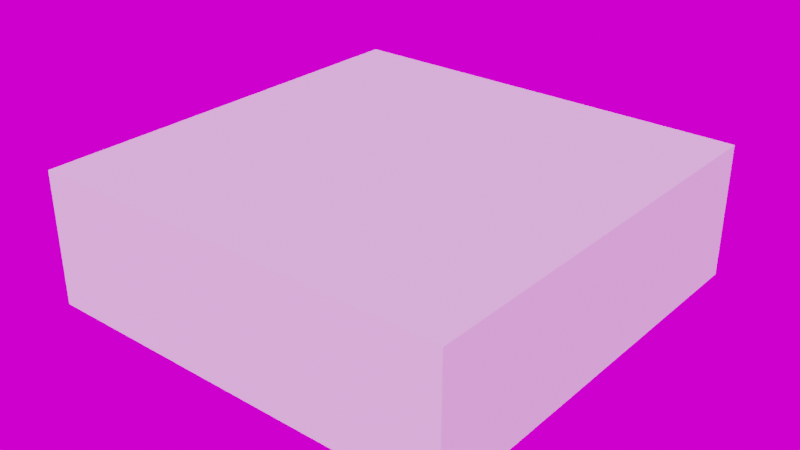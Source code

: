 # Source: HaloAssetsS4_Primitives_Blocks.blend  (saved by Blender 3.6.11; exported with 4.5.12 LTS)
import bpy
from mathutils import Matrix  # noqa: F401  (used for matrix-valued properties, if any)

bpy.ops.wm.read_factory_settings(use_empty=True)
scene = bpy.context.scene
scene.name = 'Scene'

# ---- collections
col_library_bounds = bpy.data.collections.new('Library bounds'); scene.collection.children.link(col_library_bounds)
col_assets = bpy.data.collections.new('Assets'); scene.collection.children.link(col_assets)

# ---- images (referenced by path relative to the original .blend; pixels are not part of the script)
import os
ASSET_DIR = os.environ.get("B2B_ASSET_DIR", "")  # directory of the original .blend (textures are referenced by path, not embedded)
HERE = os.path.dirname(os.path.abspath(__file__))  # packed textures are extracted next to this script under _unpacked/

def load_image(name, relpath, width, height, colorspace="sRGB"):
    """Load a texture the original file referenced (path relative to the .blend, or extracted next to this script)."""
    p = next((c for c in (os.path.join(HERE, relpath), os.path.join(ASSET_DIR, relpath)) if relpath and os.path.exists(c)), "")
    if p:
        img = bpy.data.images.load(p, check_existing=True)
        img.name = name
    else:  # same state as the original file: an image datablock whose file is absent (Cycles renders it pink)
        img = bpy.data.images.new(name, width, height)
        img.source = "FILE"
        img.filepath = "//" + (relpath or name)
    img.colorspace_settings.name = colorspace
    return img
img_abandoned_slipway_4k_hdr = load_image('abandoned_slipway_4k.hdr', 'abandoned_slipway_4k.hdr', 1024, 1024, 'Linear Rec.709')

# ---- materials (node trees are filled in below, after node groups)
mat_defaultmaterial_006 = bpy.data.materials.new('DefaultMaterial.006')
mat_defaultmaterial_006.diffuse_color = (1.0, 1.0, 1.0, 1.0)
mat_defaultmaterial_006.roughness = 0.5528

# ---- material node trees
mat_defaultmaterial_006.use_nodes = True; mat_defaultmaterial_006.node_tree.nodes.clear()
_N = mat_defaultmaterial_006.node_tree.nodes; _L = mat_defaultmaterial_006.node_tree.links
n0 = _N.new('ShaderNodeBsdfPrincipled'); n0.name = 'Principled BSDF'; n0.location = (10, 300)
n0.distribution = 'GGX'
n0.subsurface_method = 'RANDOM_WALK_SKIN'
n0.inputs[0].default_value = (1.0, 1.0, 1.0, 1.0)
n0.inputs[2].default_value = 0.5528
n0.inputs[3].default_value = 1.45
n0.inputs[27].default_value = (0.0, 0.0, 0.0, 1.0)
n0.inputs[28].default_value = 1.0
n1 = _N.new('ShaderNodeOutputMaterial'); n1.name = 'Material Output'; n1.location = (300, 300)
n2 = _N.new('ShaderNodeNormalMap'); n2.name = 'Normal Map'; n2.location = (-300, -300)
n2.label = 'Normal/Map'
_L.new(n0.outputs[0], n1.inputs[0])
_L.new(n2.outputs[0], n0.inputs[5])
n1.is_active_output = True

# ---- world
world_world = bpy.data.worlds.new('World'); scene.world = world_world
world_world.use_nodes = True; world_world.node_tree.nodes.clear()
_N = world_world.node_tree.nodes; _L = world_world.node_tree.links
n0 = _N.new('ShaderNodeTexEnvironment'); n0.name = 'Environment Texture'; n0.location = (-190, 364)
n0.image = img_abandoned_slipway_4k_hdr
n1 = _N.new('ShaderNodeMapping'); n1.name = 'Mapping'; n1.location = (-490, 392)
n1.width = 240
n2 = _N.new('ShaderNodeTexCoord'); n2.name = 'Texture Coordinate'; n2.location = (-690, 376)
n3 = _N.new('ShaderNodeBackground'); n3.name = 'Background'; n3.location = (110, 366)
n4 = _N.new('ShaderNodeOutputWorld'); n4.name = 'World Output'; n4.location = (295, 325)
_L.new(n3.outputs[0], n4.inputs[0])
_L.new(n0.outputs[0], n3.inputs[0])
_L.new(n1.outputs[0], n0.inputs[0])
_L.new(n2.outputs[0], n1.inputs[0])
n4.is_active_output = True
world_world.color = (0.05088, 0.05088, 0.05088)
world_world.use_sun_shadow = False
world_world.sun_shadow_jitter_overblur = 0.0

# ---- meshes
me_cube_001 = bpy.data.meshes.new('Cube.001')
me_cube_001.from_pydata([(-0.1, -0.1, -0.1), (-0.1, -0.1, 0.1), (-0.1, 0.1, -0.1), (-0.1, 0.1, 0.1), (0.1, -0.1, -0.1), (0.1, -0.1, 0.1), (0.1, 0.1, -0.1), (0.1, 0.1, 0.1)], [], [(0, 1, 3, 2), (2, 3, 7, 6), (6, 7, 5, 4), (4, 5, 1, 0), (2, 6, 4, 0), (7, 3, 1, 5)])
_uv = me_cube_001.uv_layers.new(name='UVMap')
_uv.uv.foreach_set('vector', [0.375, 0.0, 0.625, 0.0, 0.625, 0.25, 0.375, 0.25, 0.375, 0.25, 0.625, 0.25, 0.625, 0.5, 0.375, 0.5, 0.375, 0.5, 0.625, 0.5, 0.625, 0.75, 0.375, 0.75, 0.375, 0.75, 0.625, 0.75, 0.625, 1.0, 0.375, 1.0, 0.125, 0.5, 0.375, 0.5, 0.375, 0.75, 0.125, 0.75, 0.625, 0.5, 0.875, 0.5, 0.875, 0.75, 0.625, 0.75])
me_cube_001.use_remesh_fix_poles = True
me_cube_001.use_remesh_preserve_attributes = False
me_cube_001.update()
me_cube = bpy.data.meshes.new('Cube')
me_cube.from_pydata([(-0.1, -0.1, -0.1), (-0.1, -0.1, 0.1), (-0.1, 0.1, -0.1), (-0.1, 0.1, 0.1), (0.1, -0.1, -0.1), (0.1, -0.1, 0.1), (0.1, 0.1, -0.1), (0.1, 0.1, 0.1)], [], [(0, 1, 3, 2), (2, 3, 7, 6), (6, 7, 5, 4), (4, 5, 1, 0), (2, 6, 4, 0), (7, 3, 1, 5)])
_uv = me_cube.uv_layers.new(name='UVMap')
_uv.uv.foreach_set('vector', [0.375, 0.0, 0.625, 0.0, 0.625, 0.25, 0.375, 0.25, 0.375, 0.25, 0.625, 0.25, 0.625, 0.5, 0.375, 0.5, 0.375, 0.5, 0.625, 0.5, 0.625, 0.75, 0.375, 0.75, 0.375, 0.75, 0.625, 0.75, 0.625, 1.0, 0.375, 1.0, 0.125, 0.5, 0.375, 0.5, 0.375, 0.75, 0.125, 0.75, 0.625, 0.5, 0.875, 0.5, 0.875, 0.75, 0.625, 0.75])
me_cube.use_remesh_fix_poles = True
me_cube.use_remesh_preserve_attributes = False
me_cube.update()
me_plane = bpy.data.meshes.new('Plane')
me_plane.from_pydata([(-0.1, -0.1, 0.0), (0.1, -0.1, 0.0), (-0.1, 0.1, 0.0), (0.1, 0.1, 0.0)], [], [(0, 1, 3, 2)])
_uv = me_plane.uv_layers.new(name='UVMap')
_uv.uv.foreach_set('vector', [0.0, 0.0, 1.0, 0.0, 1.0, 1.0, 0.0, 1.0])
me_plane.update()
me_mesh_006 = bpy.data.meshes.new('Mesh.006')
me_mesh_006.from_pydata([(80.0, 80.0, 2.274e-12), (80.0, -80.0, 160.0), (80.0, -80.0, 2.274e-12), (80.0, 80.0, 160.0), (80.0, 80.0, 160.0), (-80.0, -80.0, 160.0), (80.0, -80.0, 160.0), (-80.0, 80.0, 160.0), (-80.0, 80.0, 160.0), (-80.0, -80.0, 2.274e-12), (-80.0, -80.0, 160.0), (-80.0, 80.0, 2.274e-12), (-80.0, 80.0, 2.274e-12), (80.0, -80.0, 2.274e-12), (-80.0, -80.0, 2.274e-12), (80.0, 80.0, 2.274e-12), (-80.0, 80.0, 2.274e-12), (80.0, 80.0, 160.0), (80.0, 80.0, 2.274e-12), (-80.0, 80.0, 160.0), (80.0, -80.0, 2.274e-12), (-80.0, -80.0, 160.0), (-80.0, -80.0, 2.274e-12), (80.0, -80.0, 160.0)], [], [(0, 1, 2), (0, 3, 1), (4, 5, 6), (4, 7, 5), (8, 9, 10), (8, 11, 9), (12, 13, 14), (12, 15, 13), (16, 17, 18), (16, 19, 17), (20, 21, 22), (20, 23, 21)])
me_mesh_006.polygons.foreach_set('use_smooth', [True] * 12)
_uv = me_mesh_006.uv_layers.new(name='Attribute')
_uv.uv.foreach_set('vector', [0.75, 1.5, 0.25, 1.0, 0.25, 1.5, 0.75, 1.5, 0.75, 1.0, 0.25, 1.0, 0.75, 1.0, 0.25, 0.5, 0.25, 1.0, 0.75, 1.0, 0.75, 0.5, 0.25, 0.5, 0.75, 0.5, 0.25, -2.289e-05, 0.25, 0.5, 0.75, 0.5, 0.75, -2.289e-05, 0.25, -2.289e-05, 0.75, -2.289e-05, 0.25, -0.5, 0.25, -2.289e-05, 0.75, -2.289e-05, 0.75, -0.5, 0.25, -0.5, 1.25, 1.5, 0.75, 1.0, 0.75, 1.5, 1.25, 1.5, 1.25, 1.0, 0.75, 1.0, 0.25, 1.5, -0.25, 1.0, -0.25, 1.5, 0.25, 1.5, 0.25, 1.0, -0.25, 1.0])
_uv.active_render = True
_uv = me_mesh_006.uv_layers.new(name='Attribute.001')
_uv.uv.foreach_set('vector', [0.0, 0.0, 0.0, 0.0, 0.0, 0.0, 0.0, 0.0, 0.0, 0.0, 0.0, 0.0, 0.0, 0.0, 0.0, 0.0, 0.0, 0.0, 0.0, 0.0, 0.0, 0.0, 0.0, 0.0, 0.0, 0.0, 0.0, 0.0, 0.0, 0.0, 0.0, 0.0, 0.0, 0.0, 0.0, 0.0, 0.0, 0.0, 0.0, 0.0, 0.0, 0.0, 0.0, 0.0, 0.0, 0.0, 0.0, 0.0, 0.0, 0.0, 0.0, 0.0, 0.0, 0.0, 0.0, 0.0, 0.0, 0.0, 0.0, 0.0, 0.0, 0.0, 0.0, 0.0, 0.0, 0.0, 0.0, 0.0, 0.0, 0.0, 0.0, 0.0])
_uv = me_mesh_006.uv_layers.new(name='Attribute.002')
_uv.uv.foreach_set('vector', [0.0, 0.0, 0.0, 0.0, 0.0, 0.0, 0.0, 0.0, 0.0, 0.0, 0.0, 0.0, 0.0, 0.0, 0.0, 0.0, 0.0, 0.0, 0.0, 0.0, 0.0, 0.0, 0.0, 0.0, 0.0, 0.0, 0.0, 0.0, 0.0, 0.0, 0.0, 0.0, 0.0, 0.0, 0.0, 0.0, 0.0, 0.0, 0.0, 0.0, 0.0, 0.0, 0.0, 0.0, 0.0, 0.0, 0.0, 0.0, 0.0, 0.0, 0.0, 0.0, 0.0, 0.0, 0.0, 0.0, 0.0, 0.0, 0.0, 0.0, 0.0, 0.0, 0.0, 0.0, 0.0, 0.0, 0.0, 0.0, 0.0, 0.0, 0.0, 0.0])
me_mesh_006.materials.append(mat_defaultmaterial_006)
me_mesh_006.update()

# ---- objects
ob_500x500x500_boundary = bpy.data.objects.new('500x500x500 boundary', me_cube_001)
ob_forge_bounds = bpy.data.objects.new('Forge bounds', me_cube)
ob_bottom_floor = bpy.data.objects.new('Bottom floor', me_plane)
ob_primitive_block = bpy.data.objects.new('Primitive Block', me_mesh_006)

# ---- transforms, parenting, visibility, modifiers, constraints
ob_500x500x500_boundary.location = (0.0, 0.0, 105.0)
ob_500x500x500_boundary.scale = (250.0, 250.0, 250.0)
ob_500x500x500_boundary.lock_location = (True, True, True)
ob_500x500x500_boundary.lock_rotation = (True, True, True)
ob_500x500x500_boundary.lock_scale = (True, True, True)
ob_500x500x500_boundary.display_type = 'WIRE'
ob_forge_bounds.location = (0.0, 0.0, 112.5)
ob_forge_bounds.scale = (2000.0, 2000.0, 625.0)
ob_forge_bounds.lock_location = (True, True, True)
ob_forge_bounds.lock_rotation = (True, True, True)
ob_forge_bounds.lock_scale = (True, True, True)
ob_forge_bounds.display_type = 'WIRE'
ob_bottom_floor.location = (0.0, 0.0, 80.0)
ob_bottom_floor.scale = (250.0, 250.0, 3.29)
ob_primitive_block.location = (0.0, 0.0, 80.0)
ob_primitive_block.scale = (0.0025, 0.0025, 0.0025)
ob_primitive_block.color = (0.8, 0.8, 0.8, 1.0)
_c = ob_primitive_block.constraints.new('LIMIT_SCALE'); _c.name = 'Limit Scale'
_c.active = False
_c.use_min_x = True
_c.use_min_y = True
_c.use_min_z = True
_c.use_max_x = True
_c.use_max_y = True
_c.use_max_z = True
_c.min_x = 0.0003125
_c.min_y = 0.0003125
_c.min_z = 0.0003125
_c.max_x = 2.5
_c.max_y = 2.5
_c.max_z = 2.5
_c.use_transform_limit = True
_c = ob_primitive_block.constraints.new('LIMIT_LOCATION'); _c.name = 'Limit Location'
_c.use_min_x = True
_c.use_min_y = True
_c.use_min_z = True
_c.use_max_x = True
_c.use_max_y = True
_c.use_max_z = True
_c.min_x = -999.9
_c.min_y = -999.9
_c.min_z = -946.2
_c.max_x = 999.9
_c.max_y = 999.9
_c.max_z = 999.9
_c.use_transform_limit = True

# ---- collection membership
col_library_bounds.objects.link(ob_500x500x500_boundary)
col_library_bounds.objects.link(ob_forge_bounds)
col_library_bounds.objects.link(ob_bottom_floor)
col_assets.objects.link(ob_primitive_block)

# ---- scene / render settings (as saved in the file)
scene.frame_start = 1; scene.frame_end = 250; scene.frame_set(1)
scene.render.engine = 'CYCLES'
scene.render.film_transparent = True
scene.cycles.sampling_pattern = 'TABULATED_SOBOL'
scene.cycles.adaptive_min_samples = 223
scene.cycles.use_light_tree = False
scene.cycles.diffuse_bounces = 8
scene.cycles.glossy_bounces = 8
scene.cycles.transmission_bounces = 8
scene.eevee.use_raytracing = True
scene.view_settings.view_transform = 'Filmic'
scene.unit_settings.scale_length = 10.0
bpy.context.view_layer.update()

# ---- added for rendering (the .blend has no active camera and no usable light): camera, sun
cam_auto = bpy.data.cameras.new('AutoCamera')
cam_auto.lens = 50.0
cam_auto.sensor_width = 36.0
cam_auto.clip_end = 9406.97
ob_auto_camera = bpy.data.objects.new('AutoCamera', cam_auto)
scene.collection.objects.link(ob_auto_camera)
ob_auto_camera.location = (536.012, -643.214, 541.309)
ob_auto_camera.rotation_euler = (1.09748, -7.21219e-08, 0.694738)
scene.camera = ob_auto_camera
light_auto_sun = bpy.data.lights.new('AutoSun', 'SUN')
light_auto_sun.energy = 3.0
light_auto_sun.angle = 0.0523599
ob_auto_sun = bpy.data.objects.new('AutoSun', light_auto_sun)
scene.collection.objects.link(ob_auto_sun)
ob_auto_sun.rotation_euler = (0.872665, 0.174533, 0.523599)
bpy.context.view_layer.update()
